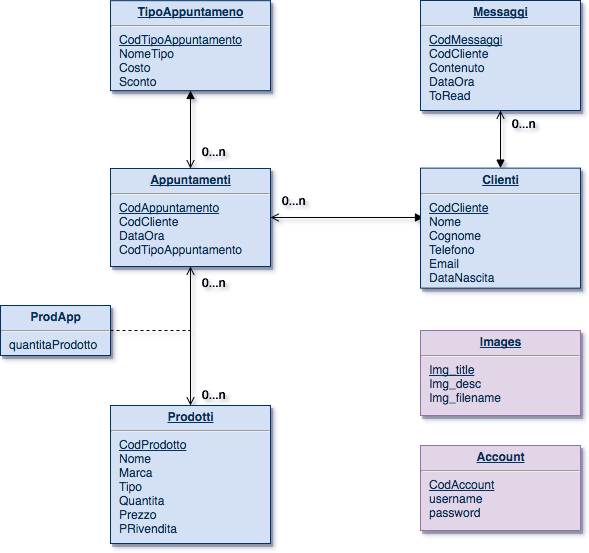

The diagram above was exported from draw.io. Its source (the exported page's mxGraphModel, read from the mxfile embedded in the PNG):
<mxGraphModel dx="1264" dy="971" grid="1" gridSize="10" guides="1" tooltips="1" connect="1" arrows="1" fold="1" page="0" pageScale="1" pageWidth="826" pageHeight="1169" background="#ffffff" math="0" shadow="0">
  <root>
    <mxCell id="0" style=";html=1;" />
    <mxCell id="1" style=";html=1;" parent="0" />
    <mxCell id="19" value="&lt;p style=&quot;margin: 0px ; margin-top: 4px ; text-align: center ; text-decoration: underline&quot;&gt;&lt;strong&gt;Prodotti&lt;/strong&gt;&lt;/p&gt;&lt;hr&gt;&lt;p style=&quot;margin: 0px ; margin-left: 8px&quot;&gt;&lt;u&gt;CodProdotto&lt;/u&gt;&lt;/p&gt;&lt;p style=&quot;margin: 0px ; margin-left: 8px&quot;&gt;Nome&lt;/p&gt;&lt;p style=&quot;margin: 0px ; margin-left: 8px&quot;&gt;Marca&lt;/p&gt;&lt;p style=&quot;margin: 0px ; margin-left: 8px&quot;&gt;Tipo&lt;/p&gt;&lt;p style=&quot;margin: 0px ; margin-left: 8px&quot;&gt;Quantita&lt;/p&gt;&lt;p style=&quot;margin: 0px ; margin-left: 8px&quot;&gt;Prezzo&lt;/p&gt;&lt;p style=&quot;margin: 0px ; margin-left: 8px&quot;&gt;PRivendita&lt;/p&gt;" style="verticalAlign=top;align=left;overflow=fill;fontSize=12;fontFamily=Helvetica;html=1;strokeColor=#003366;shadow=1;fillColor=#D4E1F5;fontColor=#003366" parent="1" vertex="1">
      <mxGeometry x="40" y="210" width="160" height="138" as="geometry" />
    </mxCell>
    <mxCell id="126" style="edgeStyle=orthogonalEdgeStyle;rounded=0;html=1;entryX=0.019;entryY=0.411;entryPerimeter=0;startArrow=open;startFill=0;endArrow=block;endFill=1;jettySize=auto;orthogonalLoop=1;" parent="1" source="25" target="115" edge="1">
      <mxGeometry relative="1" as="geometry" />
    </mxCell>
    <mxCell id="130" style="edgeStyle=orthogonalEdgeStyle;rounded=0;html=1;entryX=0.5;entryY=1;startArrow=open;startFill=0;endArrow=block;endFill=1;jettySize=auto;orthogonalLoop=1;" parent="1" source="25" target="34" edge="1">
      <mxGeometry relative="1" as="geometry" />
    </mxCell>
    <mxCell id="25" value="&lt;p style=&quot;margin: 0px ; margin-top: 4px ; text-align: center ; text-decoration: underline&quot;&gt;&lt;strong&gt;Appuntamenti&lt;/strong&gt;&lt;/p&gt;&lt;hr&gt;&lt;p style=&quot;margin: 0px ; margin-left: 8px&quot;&gt;&lt;u&gt;CodAppuntamento&lt;/u&gt;&lt;/p&gt;&lt;p style=&quot;margin: 0px ; margin-left: 8px&quot;&gt;CodCliente&lt;/p&gt;&lt;p style=&quot;margin: 0px ; margin-left: 8px&quot;&gt;DataOra&lt;/p&gt;&lt;p style=&quot;margin: 0px ; margin-left: 8px&quot;&gt;CodTipoAppuntamento&lt;/p&gt;" style="verticalAlign=top;align=left;overflow=fill;fontSize=12;fontFamily=Helvetica;html=1;strokeColor=#003366;shadow=1;fillColor=#D4E1F5;fontColor=#003366" parent="1" vertex="1">
      <mxGeometry x="40" y="-27" width="160" height="98" as="geometry" />
    </mxCell>
    <mxCell id="34" value="&lt;p style=&quot;margin: 0px ; margin-top: 4px ; text-align: center ; text-decoration: underline&quot;&gt;&lt;strong&gt;TipoAppuntameno&lt;/strong&gt;&lt;/p&gt;&lt;hr&gt;&lt;p style=&quot;margin: 0px ; margin-left: 8px&quot;&gt;&lt;u&gt;CodTipoAppuntamento&lt;/u&gt;&lt;/p&gt;&lt;p style=&quot;margin: 0px ; margin-left: 8px&quot;&gt;NomeTipo&lt;/p&gt;&lt;p style=&quot;margin: 0px ; margin-left: 8px&quot;&gt;Costo&lt;/p&gt;&lt;p style=&quot;margin: 0px ; margin-left: 8px&quot;&gt;Sconto&lt;/p&gt;" style="verticalAlign=top;align=left;overflow=fill;fontSize=12;fontFamily=Helvetica;html=1;strokeColor=#003366;shadow=1;fillColor=#D4E1F5;fontColor=#003366" parent="1" vertex="1">
      <mxGeometry x="40" y="-194.8399999999997" width="160" height="90" as="geometry" />
    </mxCell>
    <mxCell id="35" value="&lt;p style=&quot;margin: 0px ; margin-top: 4px ; text-align: center ; text-decoration: underline&quot;&gt;&lt;strong&gt;Messaggi&lt;/strong&gt;&lt;/p&gt;&lt;hr&gt;&lt;p style=&quot;margin: 0px ; margin-left: 8px&quot;&gt;&lt;u&gt;CodMessaggi&lt;/u&gt;&lt;/p&gt;&lt;p style=&quot;margin: 0px ; margin-left: 8px&quot;&gt;CodCliente&lt;/p&gt;&lt;p style=&quot;margin: 0px ; margin-left: 8px&quot;&gt;Contenuto&lt;/p&gt;&lt;p style=&quot;margin: 0px ; margin-left: 8px&quot;&gt;DataOra&lt;/p&gt;&lt;p style=&quot;margin: 0px ; margin-left: 8px&quot;&gt;ToRead&lt;/p&gt;" style="verticalAlign=top;align=left;overflow=fill;fontSize=12;fontFamily=Helvetica;html=1;strokeColor=#003366;shadow=1;fillColor=#D4E1F5;fontColor=#003366" parent="1" vertex="1">
      <mxGeometry x="350" y="-195" width="160" height="110" as="geometry" />
    </mxCell>
    <object label="" placeholders="1" id="103">
      <mxCell style="endArrow=open;startArrow=open;startFill=0;edgeStyle=orthogonalEdgeStyle;align=left;verticalAlign=bottom;html=1;exitX=0.5;exitY=1;endFill=0;" parent="1" source="25" edge="1">
        <mxGeometry x="-0.8181818181818175" y="4.999999999999702" relative="1" as="geometry">
          <mxPoint x="120" y="139.99999999999977" as="sourcePoint" />
          <mxPoint x="120" y="210" as="targetPoint" />
          <mxPoint as="offset" />
          <Array as="points" />
        </mxGeometry>
      </mxCell>
    </object>
    <mxCell id="132" style="edgeStyle=orthogonalEdgeStyle;rounded=0;html=1;entryX=0.5;entryY=1;startArrow=block;startFill=1;endArrow=open;endFill=0;jettySize=auto;orthogonalLoop=1;" parent="1" source="115" target="35" edge="1">
      <mxGeometry relative="1" as="geometry" />
    </mxCell>
    <mxCell id="115" value="&lt;p style=&quot;margin: 0px ; margin-top: 4px ; text-align: center ; text-decoration: underline&quot;&gt;&lt;strong&gt;Clienti&lt;/strong&gt;&lt;/p&gt;&lt;hr&gt;&lt;p style=&quot;margin: 0px ; margin-left: 8px&quot;&gt;&lt;u&gt;CodCliente&lt;/u&gt;&lt;/p&gt;&lt;p style=&quot;margin: 0px ; margin-left: 8px&quot;&gt;Nome&lt;/p&gt;&lt;p style=&quot;margin: 0px ; margin-left: 8px&quot;&gt;Cognome&lt;/p&gt;&lt;p style=&quot;margin: 0px ; margin-left: 8px&quot;&gt;Telefono&lt;/p&gt;&lt;p style=&quot;margin: 0px ; margin-left: 8px&quot;&gt;Email&lt;/p&gt;&lt;p style=&quot;margin: 0px ; margin-left: 8px&quot;&gt;DataNascita&lt;/p&gt;" style="verticalAlign=top;align=left;overflow=fill;fontSize=12;fontFamily=Helvetica;html=1;strokeColor=#003366;shadow=1;fillColor=#D4E1F5;fontColor=#003366" parent="1" vertex="1">
      <mxGeometry x="350.0000000000001" y="-27.35999999999956" width="160" height="120" as="geometry" />
    </mxCell>
    <mxCell id="118" value="0...n&lt;div&gt;&lt;br&gt;&lt;/div&gt;" style="text;html=1;resizable=0;autosize=1;align=left;verticalAlign=top;spacingTop=-4;points=[];" parent="1" vertex="1">
      <mxGeometry x="130" y="190" width="40" height="30" as="geometry" />
    </mxCell>
    <mxCell id="124" value="" style="edgeStyle=orthogonalEdgeStyle;rounded=0;html=1;startArrow=none;startFill=0;endArrow=none;endFill=0;jettySize=auto;orthogonalLoop=1;dashed=1;" parent="1" source="122" edge="1">
      <mxGeometry relative="1" as="geometry">
        <mxPoint x="120" y="135" as="targetPoint" />
      </mxGeometry>
    </mxCell>
    <mxCell id="122" value="&lt;p style=&quot;margin: 4px 0px 0px ; text-align: center&quot;&gt;&lt;b&gt;ProdApp&lt;/b&gt;&lt;/p&gt;&lt;hr&gt;&lt;p style=&quot;margin: 0px ; margin-left: 8px&quot;&gt;quantitaProdotto&lt;/p&gt;" style="verticalAlign=top;align=left;overflow=fill;fontSize=12;fontFamily=Helvetica;html=1;strokeColor=#003366;shadow=1;fillColor=#D4E1F5;fontColor=#003366" parent="1" vertex="1">
      <mxGeometry x="-70" y="110" width="110" height="50" as="geometry" />
    </mxCell>
    <mxCell id="129" value="&lt;font face=&quot;helvetica&quot;&gt;0...n&lt;/font&gt;" style="text;html=1;" parent="1" vertex="1">
      <mxGeometry x="210" y="-8" width="40" height="20" as="geometry" />
    </mxCell>
    <mxCell id="131" value="&lt;font face=&quot;helvetica&quot;&gt;0...n&lt;/font&gt;" style="text;html=1;" parent="1" vertex="1">
      <mxGeometry x="130" y="-57" width="40" height="20" as="geometry" />
    </mxCell>
    <mxCell id="133" value="&lt;font face=&quot;helvetica&quot;&gt;0...n&lt;/font&gt;" style="text;html=1;" parent="1" vertex="1">
      <mxGeometry x="440" y="-85" width="40" height="20" as="geometry" />
    </mxCell>
    <mxCell id="134" value="0...n&lt;div&gt;&lt;br&gt;&lt;/div&gt;" style="text;html=1;resizable=0;autosize=1;align=left;verticalAlign=top;spacingTop=-4;points=[];" parent="1" vertex="1">
      <mxGeometry x="130" y="78" width="40" height="30" as="geometry" />
    </mxCell>
    <mxCell id="135" value="&lt;p style=&quot;margin: 0px ; margin-top: 4px ; text-align: center ; text-decoration: underline&quot;&gt;&lt;strong&gt;Images&lt;/strong&gt;&lt;/p&gt;&lt;hr&gt;&lt;p style=&quot;margin: 0px ; margin-left: 8px&quot;&gt;&lt;u&gt;Img_title&lt;/u&gt;&lt;/p&gt;&lt;p style=&quot;margin: 0px ; margin-left: 8px&quot;&gt;&lt;span&gt;Img_desc&lt;/span&gt;&lt;br&gt;&lt;/p&gt;&lt;p style=&quot;margin: 0px ; margin-left: 8px&quot;&gt;Img_filename&lt;/p&gt;" style="verticalAlign=top;align=left;overflow=fill;fontSize=12;fontFamily=Helvetica;html=1;strokeColor=#9673a6;shadow=1;fillColor=#e1d5e7;fontColor=#003366" vertex="1" parent="1">
      <mxGeometry x="350" y="135" width="160" height="85" as="geometry" />
    </mxCell>
    <mxCell id="136" value="&lt;p style=&quot;margin: 0px ; margin-top: 4px ; text-align: center ; text-decoration: underline&quot;&gt;&lt;strong&gt;Account&lt;/strong&gt;&lt;/p&gt;&lt;hr&gt;&lt;p style=&quot;margin: 0px ; margin-left: 8px&quot;&gt;&lt;u&gt;CodAccount&lt;/u&gt;&lt;/p&gt;&lt;p style=&quot;margin: 0px ; margin-left: 8px&quot;&gt;&lt;span&gt;username&lt;/span&gt;&lt;br&gt;&lt;/p&gt;&lt;p style=&quot;margin: 0px ; margin-left: 8px&quot;&gt;password&lt;/p&gt;" style="verticalAlign=top;align=left;overflow=fill;fontSize=12;fontFamily=Helvetica;html=1;strokeColor=#9673a6;shadow=1;fillColor=#e1d5e7;fontColor=#003366" vertex="1" parent="1">
      <mxGeometry x="350" y="250" width="160" height="85" as="geometry" />
    </mxCell>
  </root>
</mxGraphModel>